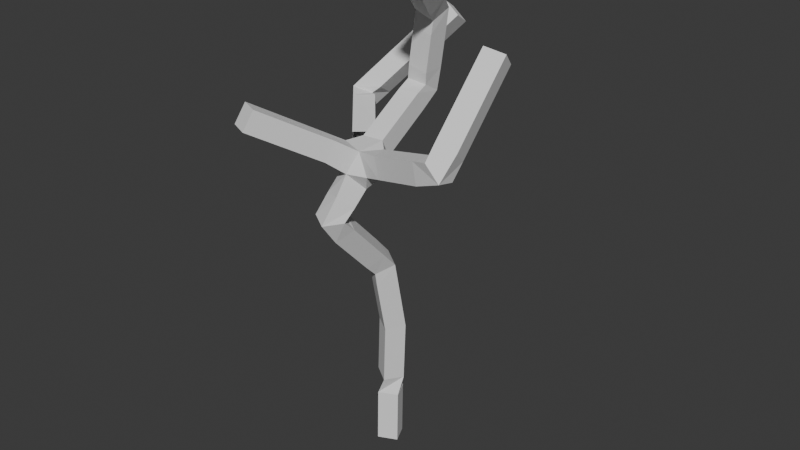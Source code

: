 # Source: tree3.blend  (saved by Blender 4.5.90; exported with 4.5.12 LTS)
import bpy
from mathutils import Matrix  # noqa: F401  (used for matrix-valued properties, if any)

bpy.ops.wm.read_factory_settings(use_empty=True)
scene = bpy.context.scene
scene.name = 'Scene'

# ---- collections
col_collection = bpy.data.collections.new('Collection'); scene.collection.children.link(col_collection)

# ---- world
world_world = bpy.data.worlds.new('World'); scene.world = world_world
world_world.use_nodes = True; world_world.node_tree.nodes.clear()
_N = world_world.node_tree.nodes; _L = world_world.node_tree.links
n0 = _N.new('ShaderNodeOutputWorld'); n0.name = 'World Output'; n0.location = (200, 100)
n1 = _N.new('ShaderNodeBackground'); n1.name = 'Background'; n1.location = (-200, 100)
n1.inputs[0].default_value = (0.05088, 0.05088, 0.05088, 1.0)
_L.new(n1.outputs[0], n0.inputs[0])
n0.is_active_output = True
world_world.color = (0.05088, 0.05088, 0.05088)
world_world.sun_shadow_jitter_overblur = 0.0

# ---- meshes
me_cube_001 = bpy.data.meshes.new('Cube.001')
me_cube_001.from_pydata([(0.0, 0.0, 0.0), (0.1424, -0.09473, 1.8), (0.03574, -0.07578, -1.564), (0.1424, -0.4664, 3.578), (0.1424, -2.131, 5.339), (0.3746, -1.284, 6.434), (3.067, -2.181, 7.274), (3.133, -0.4986, 9.18), (-0.7019, -3.607, 7.886), (0.1915, 0.9085, 7.524), (-1.606, 0.9769, 6.807), (-0.1087, 2.469, 8.787), (0.522, 0.8018, 9.323), (1.548, -1.278, 10.99)], [(0, 1), (2, 0), (1, 3), (3, 4), (4, 5), (5, 6), (6, 7), (5, 8), (5, 9), (5, 10), (10, 11), (9, 12), (12, 13)], [])
_uv = me_cube_001.uv_layers.new(name='UVMap')
_uv.uv.foreach_set('vector', [])
me_cube_001.update()

# ---- objects
ob_cube = bpy.data.objects.new('Cube', me_cube_001)

# ---- transforms, parenting, visibility, modifiers, constraints
ob_cube.location = (0.0, 0.0, 0.2349)
_m = ob_cube.modifiers.new('Skin', 'SKIN')

# ---- collection membership
col_collection.objects.link(ob_cube)

# ---- scene / render settings (as saved in the file)
scene.frame_start = 1; scene.frame_end = 250; scene.frame_set(1)
scene.render.engine = 'BLENDER_EEVEE_NEXT'
bpy.context.view_layer.update()

# ---- added for rendering (the .blend has no active camera and no usable light): camera, sun
cam_auto = bpy.data.cameras.new('AutoCamera')
cam_auto.lens = 50.0
cam_auto.sensor_width = 36.0
cam_auto.clip_end = 1000.0
ob_auto_camera = bpy.data.objects.new('AutoCamera', cam_auto)
scene.collection.objects.link(ob_auto_camera)
ob_auto_camera.location = (14.7542, -17.3485, 16.2053)
ob_auto_camera.rotation_euler = (1.09748, -7.21219e-08, 0.694738)
scene.camera = ob_auto_camera
light_auto_sun = bpy.data.lights.new('AutoSun', 'SUN')
light_auto_sun.energy = 3.0
light_auto_sun.angle = 0.0523599
ob_auto_sun = bpy.data.objects.new('AutoSun', light_auto_sun)
scene.collection.objects.link(ob_auto_sun)
ob_auto_sun.rotation_euler = (0.872665, 0.174533, 0.523599)
bpy.context.view_layer.update()
